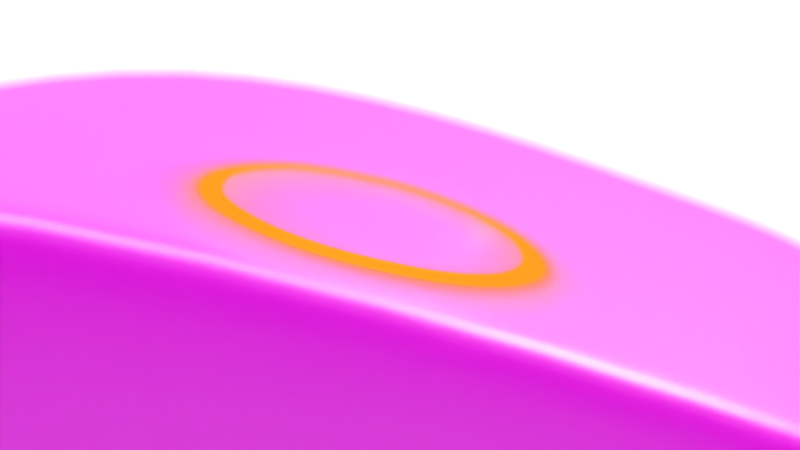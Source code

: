 # Source: The_Ringblend.blend  (saved by Blender 2.79.0; exported with 4.5.12 LTS)
import bpy
from mathutils import Matrix  # noqa: F401  (used for matrix-valued properties, if any)

bpy.ops.wm.read_factory_settings(use_empty=True)
scene = bpy.context.scene
scene.name = 'Scene'

# ---- collections
col_collection_1 = bpy.data.collections.new('Collection 1'); scene.collection.children.link(col_collection_1)
col_collection_2 = bpy.data.collections.new('Collection 2'); scene.collection.children.link(col_collection_2)

# ---- images (referenced by path relative to the original .blend; pixels are not part of the script)
import os
ASSET_DIR = os.environ.get("B2B_ASSET_DIR", "")  # directory of the original .blend (textures are referenced by path, not embedded)
HERE = os.path.dirname(os.path.abspath(__file__))  # packed textures are extracted next to this script under _unpacked/

def load_image(name, relpath, width, height, colorspace="sRGB"):
    """Load a texture the original file referenced (path relative to the .blend, or extracted next to this script)."""
    p = next((c for c in (os.path.join(HERE, relpath), os.path.join(ASSET_DIR, relpath)) if relpath and os.path.exists(c)), "")
    if p:
        img = bpy.data.images.load(p, check_existing=True)
        img.name = name
    else:  # same state as the original file: an image datablock whose file is absent (Cycles renders it pink)
        img = bpy.data.images.new(name, width, height)
        img.source = "FILE"
        img.filepath = "//" + (relpath or name)
    img.colorspace_settings.name = colorspace
    return img
img_canada_montreal_nad_photorealism_exr = load_image('canada_montreal_nad_photorealism.exr', 'canada_montreal_nad_photorealism.exr', 1024, 1024, 'Linear Rec.709')
img_aluminum_texture1647_jpg = load_image('aluminum_texture1647.jpg', 'aluminum_texture1647.jpg', 1024, 1024, 'Non-Color')
img_ring_text___copy_png = load_image('Ring text - Copy.png', 'Ring text - Copy.png', 1024, 1024, 'sRGB')

# ---- materials (node trees are filled in below, after node groups)
mat_key_light = bpy.data.materials.new('Key light')
mat_key_light.alpha_threshold = 0.0
mat_key_light.roughness = 0.5
mat_reflection_light = bpy.data.materials.new('Reflection light')
mat_reflection_light.alpha_threshold = 0.0
mat_reflection_light.roughness = 0.5
mat_fill_light1 = bpy.data.materials.new('Fill light1')
mat_fill_light1.alpha_threshold = 0.0
mat_fill_light1.roughness = 0.5
mat_backdrop = bpy.data.materials.new('Backdrop')
mat_backdrop.alpha_threshold = 0.0
mat_backdrop.roughness = 0.5
mat_concrete = bpy.data.materials.new('Concrete')
mat_concrete.alpha_threshold = 0.0
mat_concrete.roughness = 0.5
mat_concrete.line_color = (0.0, 0.0, 0.0, 1.0)
mat_gold_ring = bpy.data.materials.new('Gold_ring')
mat_gold_ring.alpha_threshold = 0.0
mat_gold_ring.roughness = 0.5

# ---- material node trees
mat_key_light.use_nodes = True; mat_key_light.node_tree.nodes.clear()
_N = mat_key_light.node_tree.nodes; _L = mat_key_light.node_tree.links
n0 = _N.new('ShaderNodeOutputMaterial'); n0.name = 'Material Output'; n0.location = (300, 300)
n1 = _N.new('ShaderNodeEmission'); n1.name = 'Emission'; n1.location = (10, 300)
n1.inputs[0].default_value = (1.0, 0.9185, 0.5958, 1.0)
n1.inputs[1].default_value = 7.0
_L.new(n1.outputs[0], n0.inputs[0])
n0.is_active_output = True
mat_reflection_light.use_nodes = True; mat_reflection_light.node_tree.nodes.clear()
_N = mat_reflection_light.node_tree.nodes; _L = mat_reflection_light.node_tree.links
n0 = _N.new('ShaderNodeOutputMaterial'); n0.name = 'Material Output'; n0.location = (300, 300)
n1 = _N.new('ShaderNodeEmission'); n1.name = 'Emission'; n1.location = (10, 300)
n1.inputs[0].default_value = (0.8, 0.8, 0.8, 1.0)
n1.inputs[1].default_value = 4.0
_L.new(n1.outputs[0], n0.inputs[0])
n0.is_active_output = True
mat_fill_light1.use_nodes = True; mat_fill_light1.node_tree.nodes.clear()
_N = mat_fill_light1.node_tree.nodes; _L = mat_fill_light1.node_tree.links
n0 = _N.new('ShaderNodeOutputMaterial'); n0.name = 'Material Output'; n0.location = (300, 300)
n1 = _N.new('ShaderNodeEmission'); n1.name = 'Emission'; n1.location = (10, 300)
n1.inputs[0].default_value = (0.4152, 0.5597, 0.8, 1.0)
n1.inputs[1].default_value = 7.0
_L.new(n1.outputs[0], n0.inputs[0])
n0.is_active_output = True
mat_backdrop.use_nodes = True; mat_backdrop.node_tree.nodes.clear()
_N = mat_backdrop.node_tree.nodes; _L = mat_backdrop.node_tree.links
n0 = _N.new('ShaderNodeOutputMaterial'); n0.name = 'Material Output'; n0.location = (460, 300)
n1 = _N.new('ShaderNodeBsdfDiffuse'); n1.name = 'Diffuse BSDF'; n1.location = (10, 300)
n1.inputs[0].default_value = (0.2393, 0.2061, 0.08939, 1.0)
n2 = _N.new('ShaderNodeMixShader'); n2.name = 'Mix Shader'; n2.location = (240, 309)
n3 = _N.new('ShaderNodeTexImage'); n3.name = 'Image Texture'; n3.location = (-261, 416)
n3.width = 140
n3.image = img_canada_montreal_nad_photorealism_exr
n4 = _N.new('ShaderNodeEmission'); n4.name = 'Emission'; n4.location = (17, 182)
n4.inputs[0].default_value = (0.8, 0.8, 0.8, 1.0)
n4.inputs[1].default_value = 5.9
_L.new(n1.outputs[0], n2.inputs[1])
_L.new(n2.outputs[0], n0.inputs[0])
_L.new(n4.outputs[0], n2.inputs[2])
_L.new(n3.outputs[0], n2.inputs[0])
n0.is_active_output = True
mat_concrete.use_nodes = True; mat_concrete.node_tree.nodes.clear()
_N = mat_concrete.node_tree.nodes; _L = mat_concrete.node_tree.links
n0 = _N.new('ShaderNodeBsdfDiffuse'); n0.name = 'Diffuse BSDF'; n0.location = (10, 300)
n1 = _N.new('ShaderNodeMixShader'); n1.name = 'Mix Shader'; n1.location = (240, 295)
n1.inputs[0].default_value = 0.3182
n2 = _N.new('ShaderNodeBsdfAnisotropic'); n2.name = 'Glossy BSDF'; n2.location = (15, 150)
n2.distribution = 'GGX'
n2.inputs[1].default_value = 0.4691
n3 = _N.new('ShaderNodeTexImage'); n3.name = 'Image Texture.001'; n3.location = (174, -2)
n3.width = 140
n3.image = img_aluminum_texture1647_jpg
n4 = _N.new('ShaderNodeOutputMaterial'); n4.name = 'Material Output'; n4.location = (620, 308)
n5 = _N.new('ShaderNodeRGBToBW'); n5.name = 'RGB to BW'; n5.location = (401, -31)
n6 = _N.new('ShaderNodeMath'); n6.name = 'Math'; n6.location = (594, 66)
n6.operation = 'MULTIPLY'
n6.inputs[1].default_value = 0.2
n7 = _N.new('ShaderNodeTexImage'); n7.name = 'Image Texture'; n7.location = (-329, 324)
n7.width = 140
n7.image = img_aluminum_texture1647_jpg
n8 = _N.new('ShaderNodeDisplacement'); n8.name = 'Displacement'; n8.location = (0, 0)
n8.inputs[1].default_value = 0.0
n8.inputs[2].default_value = 0.1
_L.new(n0.outputs[0], n1.inputs[1])
_L.new(n7.outputs[0], n0.inputs[0])
_L.new(n1.outputs[0], n4.inputs[0])
_L.new(n2.outputs[0], n1.inputs[2])
_L.new(n3.outputs[0], n5.inputs[0])
_L.new(n5.outputs[0], n6.inputs[0])
_L.new(n6.outputs[0], n8.inputs[0])
_L.new(n8.outputs[0], n4.inputs[2])
n4.is_active_output = True
mat_gold_ring.use_nodes = True; mat_gold_ring.node_tree.nodes.clear()
_N = mat_gold_ring.node_tree.nodes; _L = mat_gold_ring.node_tree.links
n0 = _N.new('ShaderNodeBsdfAnisotropic'); n0.name = 'Glossy BSDF'; n0.location = (-79, 324)
n0.distribution = 'GGX'
n0.inputs[0].default_value = (0.9647, 1.0, 0.4109, 1.0)
n0.inputs[1].default_value = 0.2
n1 = _N.new('ShaderNodeBsdfAnisotropic'); n1.name = 'Glossy BSDF.001'; n1.location = (-82, 131)
n1.distribution = 'GGX'
n1.inputs[0].default_value = (0.6584, 0.4287, 0.0382, 1.0)
n1.inputs[1].default_value = 0.2236
n2 = _N.new('ShaderNodeLayerWeight'); n2.name = 'Layer Weight'; n2.location = (-4, 533)
n3 = _N.new('ShaderNodeOutputMaterial'); n3.name = 'Material Output'; n3.location = (1257, 89)
n4 = _N.new('ShaderNodeMath'); n4.name = 'Math'; n4.location = (781, -274)
n4.operation = 'MULTIPLY'
n5 = _N.new('ShaderNodeMixShader'); n5.name = 'Mix Shader'; n5.location = (234, 329)
n6 = _N.new('ShaderNodeEmission'); n6.name = 'Emission'; n6.location = (428, 151)
n6.inputs[0].default_value = (0.3339, 0.08428, 0.001094, 1.0)
n6.inputs[1].default_value = 21.9
n7 = _N.new('ShaderNodeTexImage'); n7.name = 'Image Texture'; n7.location = (521, -266)
n7.width = 140
n7.image = img_ring_text___copy_png
n8 = _N.new('ShaderNodeTexImage'); n8.name = 'Image Texture.001'; n8.location = (209, 150)
n8.width = 140
n8.image = img_ring_text___copy_png
n9 = _N.new('ShaderNodeMixShader'); n9.name = 'Mix Shader.001'; n9.location = (675, 274)
n10 = _N.new('ShaderNodeDisplacement'); n10.name = 'Displacement'; n10.location = (0, 0)
n10.inputs[1].default_value = 0.0
n10.inputs[2].default_value = 0.1
_L.new(n0.outputs[0], n5.inputs[1])
_L.new(n1.outputs[0], n5.inputs[2])
_L.new(n2.outputs[1], n5.inputs[0])
_L.new(n7.outputs[0], n4.inputs[0])
_L.new(n9.outputs[0], n3.inputs[0])
_L.new(n6.outputs[0], n9.inputs[1])
_L.new(n8.outputs[0], n9.inputs[0])
_L.new(n5.outputs[0], n9.inputs[2])
_L.new(n4.outputs[0], n10.inputs[0])
_L.new(n10.outputs[0], n3.inputs[2])
n3.is_active_output = True

# ---- world
world_world = bpy.data.worlds.new('World'); scene.world = world_world
world_world.use_nodes = True; world_world.node_tree.nodes.clear()
_N = world_world.node_tree.nodes; _L = world_world.node_tree.links
n0 = _N.new('ShaderNodeOutputWorld'); n0.name = 'World Output'; n0.location = (300, 300)
n1 = _N.new('ShaderNodeBackground'); n1.name = 'Background'; n1.location = (10, 300)
n1.inputs[1].default_value = 0.7
n2 = _N.new('ShaderNodeTexEnvironment'); n2.name = 'Environment Texture'; n2.location = (-180, 300)
n2.width = 140
n2.image = img_canada_montreal_nad_photorealism_exr
_L.new(n1.outputs[0], n0.inputs[0])
_L.new(n2.outputs[0], n1.inputs[0])
n0.is_active_output = True
world_world.color = (0.05088, 0.05088, 0.05088)
world_world.use_sun_shadow = False
world_world.sun_shadow_jitter_overblur = 0.0
world_world.cycles.sampling_method = 'MANUAL'

# ---- cameras
cam_camera = bpy.data.cameras.new('Camera')
cam_camera.clip_end = 100.0
cam_camera.lens = 35.0
cam_camera.sensor_width = 32.0
cam_camera.sensor_height = 18.0
cam_camera.ortho_scale = 7.314
cam_camera.show_limits = True
cam_camera.dof.use_dof = True
cam_camera.dof.focus_distance = 0.69
cam_camera.dof.aperture_fstop = 1.5

# ---- meshes
me_plane_005 = bpy.data.meshes.new('Plane.005')
me_plane_005.from_pydata([(-1.0, -1.0, 0.0), (1.0, -1.0, 0.0), (-1.0, 1.0, 0.0), (1.0, 1.0, 0.0)], [], [(0, 1, 3, 2)])
me_plane_005.materials.append(mat_key_light)
me_plane_005.use_remesh_preserve_volume = False
me_plane_005.use_remesh_preserve_attributes = False
me_plane_005.use_mirror_vertex_groups = False
me_plane_005.update()
me_plane_004 = bpy.data.meshes.new('Plane.004')
me_plane_004.from_pydata([(-1.0, -1.0, 0.0), (1.0, -1.0, 0.0), (-1.0, 1.0, 0.0), (1.0, 1.0, 0.0)], [], [(0, 1, 3, 2)])
me_plane_004.materials.append(mat_reflection_light)
me_plane_004.use_remesh_preserve_volume = False
me_plane_004.use_remesh_preserve_attributes = False
me_plane_004.use_mirror_vertex_groups = False
me_plane_004.update()
me_plane_003 = bpy.data.meshes.new('Plane.003')
me_plane_003.from_pydata([(-1.0, -1.0, 0.0), (1.0, -1.0, 0.0), (-1.0, 1.0, 0.0), (1.0, 1.0, 0.0)], [], [(0, 1, 3, 2)])
me_plane_003.materials.append(mat_fill_light1)
me_plane_003.use_remesh_preserve_volume = False
me_plane_003.use_remesh_preserve_attributes = False
me_plane_003.use_mirror_vertex_groups = False
me_plane_003.update()
me_plane_001 = bpy.data.meshes.new('Plane.001')
me_plane_001.from_pydata([(-1.0, -1.0, 0.0), (1.0, -1.0, 0.0), (-1.0, 1.0, 0.0), (1.0, 1.0, 0.0)], [], [(0, 1, 3, 2)])
_uv = me_plane_001.uv_layers.new(name='UVMap')
_uv.uv.foreach_set('vector', [0.0001, 9.998e-05, 0.9999, 9.998e-05, 0.9999, 0.9999, 9.998e-05, 0.9999])
me_plane_001.materials.append(mat_backdrop)
me_plane_001.use_remesh_preserve_volume = False
me_plane_001.use_remesh_preserve_attributes = False
me_plane_001.use_mirror_vertex_groups = False
me_plane_001.update()
me_plane = bpy.data.meshes.new('Plane')
me_plane.from_pydata([(-1.0, -1.0, 0.0), (1.0, -1.0, 0.0), (-1.0, 1.0, 0.0), (1.0, 1.0, 0.0)], [], [(0, 1, 3, 2)])
me_plane.use_remesh_preserve_volume = False
me_plane.use_remesh_preserve_attributes = False
me_plane.use_mirror_vertex_groups = False
me_plane.update()
me_cube = bpy.data.meshes.new('Cube')
me_cube.from_pydata([(1.146, 1.146, -1.124), (1.146, -1.146, -1.124), (-1.146, -1.146, -1.124), (-1.146, 1.146, -1.124), (1.146, 1.146, 0.5801), (1.146, -1.146, 0.5801), (-1.146, -1.146, 0.5801), (-1.146, 1.146, 0.5801), (2.097e-07, 1.146, -1.124), (4.818e-09, -1.146, -1.124), (2.779e-07, 1.146, 1.324), (-6.097e-07, -1.146, 1.324), (1.146, -6.394e-08, -1.124), (-1.146, 3.457e-07, -1.124), (1.146, -6.102e-07, 0.5801), (-1.146, 2.092e-07, 0.5801), (-1.659e-07, -2.005e-07, 1.324), (1.072e-07, 1.409e-07, -1.124), (0.8482, 1.146, -1.124), (0.8482, -1.146, -1.124), (0.8482, 1.146, 0.7732), (0.8482, -1.146, 0.7732), (0.8482, -1.077e-08, -1.124), (0.8482, -5.038e-07, 0.7732), (-0.8255, 1.146, -1.124), (-0.8255, -1.146, -1.124), (-0.8255, 1.146, 0.7879), (-0.8255, -1.146, 0.7879), (-0.8255, 9.473e-08, 0.7879), (-0.8255, 2.885e-07, -1.124), (1.146, -0.6339, -1.124), (1.146, -0.6339, 0.5801), (-4.115e-07, -0.6339, 1.324), (-1.146, -0.6339, -1.124), (-1.146, -0.6339, 0.5801), (5.056e-08, -0.6339, -1.124), (0.8482, -0.6339, -1.124), (0.8482, -0.6339, 0.7732), (-0.8255, -0.6339, 0.7879), (-0.8255, -0.6339, -1.124), (-1.146, 0.7061, -1.124), (-1.146, 0.7061, 0.5801), (1.704e-07, 0.7061, -1.124), (1.146, 0.7061, -1.124), (1.146, 0.7061, 0.5801), (1.077e-07, 0.7061, 1.324), (0.8482, 0.7061, 0.7732), (0.8482, 0.7061, -1.124), (-0.8255, 0.7061, -1.124), (-0.8255, 0.7061, 0.7879), (1.146, 1.146, 0.2425), (1.146, -1.146, 0.2425), (-1.146, -1.146, 0.2425), (-1.146, 1.146, 0.2425), (2.644e-07, 1.146, 0.8391), (-4.879e-07, -1.146, 0.8391), (-1.146, 2.362e-07, 0.2425), (1.146, -5.02e-07, 0.2425), (0.8482, -1.146, 0.3974), (0.8482, 1.146, 0.3974), (-0.8255, 1.146, 0.4092), (-0.8255, -1.146, 0.4092), (-1.146, -0.6339, 0.2425), (1.146, -0.6339, 0.2425), (1.146, 0.7061, 0.2425), (-1.146, 0.7061, 0.2425), (1.146, -1.11, -1.124), (1.146, -1.11, 0.5801), (-5.958e-07, -1.11, 1.324), (0.8482, -1.11, 0.7732), (-0.8255, -1.11, 0.7879), (-1.146, -1.11, -1.124), (-1.146, -1.11, 0.5801), (8.019e-09, -1.11, -1.124), (0.8482, -1.11, -1.124), (-0.8255, -1.11, -1.124), (-1.146, -1.11, 0.2425), (1.146, -1.11, 0.2425)], [], [(75, 25, 2, 71), (70, 72, 6, 27), (77, 67, 5, 51), (61, 27, 6, 52), (65, 41, 7, 53), (60, 24, 3, 53), (59, 18, 8, 54), (58, 21, 11, 55), (69, 68, 11, 21), (74, 19, 9, 73), (47, 22, 17, 42), (46, 45, 16, 23), (62, 34, 15, 56), (64, 44, 14, 57), (49, 41, 15, 28), (48, 29, 13, 40), (44, 46, 23, 14), (43, 12, 22, 47), (66, 1, 19, 74), (67, 69, 21, 5), (51, 5, 21, 58), (50, 0, 18, 59), (42, 17, 29, 48), (45, 49, 28, 16), (54, 8, 24, 60), (55, 11, 27, 61), (68, 70, 27, 11), (73, 9, 25, 75), (17, 35, 39, 29), (16, 28, 38, 32), (14, 23, 37, 31), (12, 30, 36, 22), (76, 72, 34, 62), (22, 36, 35, 17), (23, 16, 32, 37), (57, 14, 31, 63), (28, 15, 34, 38), (29, 39, 33, 13), (10, 26, 49, 45), (8, 42, 48, 24), (0, 43, 47, 18), (4, 20, 46, 44), (24, 48, 40, 3), (26, 7, 41, 49), (50, 4, 44, 64), (20, 10, 45, 46), (18, 47, 42, 8), (56, 15, 41, 65), (13, 56, 65, 40), (0, 50, 64, 43), (12, 57, 63, 30), (71, 76, 62, 33), (9, 55, 61, 25), (10, 54, 60, 26), (4, 50, 59, 20), (1, 51, 58, 19), (43, 64, 57, 12), (33, 62, 56, 13), (19, 58, 55, 9), (20, 59, 54, 10), (26, 60, 53, 7), (40, 65, 53, 3), (25, 61, 52, 2), (66, 77, 51, 1), (30, 63, 77, 66), (2, 52, 76, 71), (52, 6, 72, 76), (35, 73, 75, 39), (32, 38, 70, 68), (31, 37, 69, 67), (30, 66, 74, 36), (36, 74, 73, 35), (37, 32, 68, 69), (63, 31, 67, 77), (38, 34, 72, 70), (39, 75, 71, 33)])
me_cube.polygons.foreach_set('use_smooth', [True] * 76)
_uv = me_cube.uv_layers.new(name='UVMap')
_uv.uv.foreach_set('vector', [0.0, 0.0, 0.0, 0.0, 0.0, 0.0, 0.0, 0.0, 0.3498, 0.2209, 0.2516, 0.2131, 0.2632, 0.1448, 0.3577, 0.1477, 1.002, 0.1794, 0.9116, 0.2138, 0.8961, 0.1488, 0.9801, 0.09898, 0.2964, 0.04396, 0.3577, 0.1477, 0.2632, 0.1448, 0.1856, 0.0934, 0.1442, 0.708, 0.2406, 0.6871, 0.2681, 0.7979, 0.1841, 0.8466, 0.0, 0.0, 0.0, 0.0, 0.0, 0.0, 0.0, 0.0, 0.0, 0.0, 0.0, 0.0, 0.0, 0.0, 0.0, 0.0, 0.8735, 0.04697, 0.8119, 0.1492, 0.5763, 0.1956, 0.5782, 0.06688, 0.8203, 0.2201, 0.5789, 0.2547, 0.5763, 0.1956, 0.8119, 0.1492, 0.0, 0.0, 0.0, 0.0, 0.0, 0.0, 0.0, 0.0, 0.0, 0.0, 0.0, 0.0, 0.0, 0.0, 0.0, 0.0, 0.8285, 0.6727, 0.5845, 0.6499, 0.5828, 0.4733, 0.8397, 0.471, 0.1362, 0.2605, 0.24, 0.2814, 0.226, 0.4748, 0.1234, 0.4757, 1.026, 0.708, 0.9231, 0.6851, 0.9394, 0.4705, 1.042, 0.4696, 0.345, 0.6744, 0.2406, 0.6871, 0.226, 0.4748, 0.3329, 0.4743, 0.0, 0.0, 0.0, 0.0, 0.0, 0.0, 0.0, 0.0, 0.9231, 0.6851, 0.8285, 0.6727, 0.8397, 0.471, 0.9394, 0.4705, 0.0, 0.0, 0.0, 0.0, 0.0, 0.0, 0.0, 0.0, 0.0, 0.0, 0.0, 0.0, 0.0, 0.0, 0.0, 0.0, 0.9116, 0.2138, 0.8203, 0.2201, 0.8119, 0.1492, 0.8961, 0.1488, 0.9801, 0.09898, 0.8961, 0.1488, 0.8119, 0.1492, 0.8735, 0.04697, 0.0, 0.0, 0.0, 0.0, 0.0, 0.0, 0.0, 0.0, 0.0, 0.0, 0.0, 0.0, 0.0, 0.0, 0.0, 0.0, 0.5845, 0.6499, 0.345, 0.6744, 0.3329, 0.4743, 0.5828, 0.4733, 0.0, 0.0, 0.0, 0.0, 0.0, 0.0, 0.0, 0.0, 0.5782, 0.06688, 0.5763, 0.1956, 0.3577, 0.1477, 0.2964, 0.04396, 0.5789, 0.2547, 0.3498, 0.2209, 0.3577, 0.1477, 0.5763, 0.1956, 0.0, 0.0, 0.0, 0.0, 0.0, 0.0, 0.0, 0.0, 0.0, 0.0, 0.0, 0.0, 0.0, 0.0, 0.0, 0.0, 0.5828, 0.4733, 0.3329, 0.4743, 0.342, 0.2941, 0.5816, 0.3138, 0.9394, 0.4705, 0.8397, 0.471, 0.8286, 0.291, 0.927, 0.2787, 0.0, 0.0, 0.0, 0.0, 0.0, 0.0, 0.0, 0.0, 0.1609, 0.177, 0.2516, 0.2131, 0.24, 0.2814, 0.1362, 0.2605, 0.0, 0.0, 0.0, 0.0, 0.0, 0.0, 0.0, 0.0, 0.8397, 0.471, 0.5828, 0.4733, 0.5816, 0.3138, 0.8286, 0.291, 1.042, 0.4696, 0.9394, 0.4705, 0.927, 0.2787, 1.024, 0.2597, 0.3329, 0.4743, 0.226, 0.4748, 0.24, 0.2814, 0.342, 0.2941, 0.0, 0.0, 0.0, 0.0, 0.0, 0.0, 0.0, 0.0, 0.5888, 0.7524, 0.3586, 0.7973, 0.345, 0.6744, 0.5845, 0.6499, 0.0, 0.0, 0.0, 0.0, 0.0, 0.0, 0.0, 0.0, 0.0, 0.0, 0.0, 0.0, 0.0, 0.0, 0.0, 0.0, 0.9029, 0.8021, 0.8148, 0.7992, 0.8285, 0.6727, 0.9231, 0.6851, 0.0, 0.0, 0.0, 0.0, 0.0, 0.0, 0.0, 0.0, 0.3586, 0.7973, 0.2681, 0.7979, 0.2406, 0.6871, 0.345, 0.6744, 0.9806, 0.8535, 0.9029, 0.8021, 0.9231, 0.6851, 1.026, 0.708, 0.8148, 0.7992, 0.5888, 0.7524, 0.5845, 0.6499, 0.8285, 0.6727, 0.0, 0.0, 0.0, 0.0, 0.0, 0.0, 0.0, 0.0, 0.1234, 0.4757, 0.226, 0.4748, 0.2406, 0.6871, 0.1442, 0.708, 0.0, 0.0, 0.0, 0.0, 0.0, 0.0, 0.0, 0.0, 0.0, 0.0, 0.0, 0.0, 0.0, 0.0, 0.0, 0.0, 0.0, 0.0, 0.0, 0.0, 0.0, 0.0, 0.0, 0.0, 0.0, 0.0, 0.0, 0.0, 0.0, 0.0, 0.0, 0.0, 0.0, 0.0, 0.0, 0.0, 0.0, 0.0, 0.0, 0.0, 0.5888, 0.7524, 0.5873, 0.8815, 0.2971, 0.9014, 0.3586, 0.7973, 0.9029, 0.8021, 0.9806, 0.8535, 0.8767, 0.9014, 0.8148, 0.7992, 0.0, 0.0, 0.0, 0.0, 0.0, 0.0, 0.0, 0.0, 0.0, 0.0, 0.0, 0.0, 0.0, 0.0, 0.0, 0.0, 0.0, 0.0, 0.0, 0.0, 0.0, 0.0, 0.0, 0.0, 0.0, 0.0, 0.0, 0.0, 0.0, 0.0, 0.0, 0.0, 0.8148, 0.7992, 0.8767, 0.9014, 0.5873, 0.8815, 0.5888, 0.7524, 0.3586, 0.7973, 0.2971, 0.9014, 0.1841, 0.8466, 0.2681, 0.7979, 0.0, 0.0, 0.0, 0.0, 0.0, 0.0, 0.0, 0.0, 0.0, 0.0, 0.0, 0.0, 0.0, 0.0, 0.0, 0.0, 0.0, 0.0, 0.0, 0.0, 0.0, 0.0, 0.0, 0.0, 0.0, 0.0, 0.0, 0.0, 0.0, 0.0, 0.0, 0.0, 0.0, 0.0, 0.0, 0.0, 0.0, 0.0, 0.0, 0.0, 0.1856, 0.0934, 0.2632, 0.1448, 0.2516, 0.2131, 0.1609, 0.177, 0.0, 0.0, 0.0, 0.0, 0.0, 0.0, 0.0, 0.0, 0.5816, 0.3138, 0.342, 0.2941, 0.3498, 0.2209, 0.5789, 0.2547, 0.927, 0.2787, 0.8286, 0.291, 0.8203, 0.2201, 0.9116, 0.2138, 0.0, 0.0, 0.0, 0.0, 0.0, 0.0, 0.0, 0.0, 0.0, 0.0, 0.0, 0.0, 0.0, 0.0, 0.0, 0.0, 0.8286, 0.291, 0.5816, 0.3138, 0.5789, 0.2547, 0.8203, 0.2201, 1.024, 0.2597, 0.927, 0.2787, 0.9116, 0.2138, 1.002, 0.1794, 0.342, 0.2941, 0.24, 0.2814, 0.2516, 0.2131, 0.3498, 0.2209, 0.0, 0.0, 0.0, 0.0, 0.0, 0.0, 0.0, 0.0])
me_cube.materials.append(mat_concrete)
me_cube.use_remesh_preserve_volume = False
me_cube.use_remesh_preserve_attributes = False
me_cube.use_mirror_vertex_groups = False
me_cube.update()
me_circle = bpy.data.meshes.new('Circle')
me_circle.from_pydata([(0.0, 1.0, 0.0), (-0.1951, 0.9808, 0.0), (-0.3827, 0.9239, 0.0), (-0.5556, 0.8315, 0.0), (-0.7071, 0.7071, 0.0), (-0.8315, 0.5556, 0.0), (-0.9239, 0.3827, 0.0), (-0.9808, 0.1951, 0.0), (-1.0, 7.55e-08, 0.0), (-0.9808, -0.1951, 0.0), (-0.9239, -0.3827, 0.0), (-0.8315, -0.5556, 0.0), (-0.7071, -0.7071, 0.0), (-0.5556, -0.8315, 0.0), (-0.3827, -0.9239, 0.0), (-0.1951, -0.9808, 0.0), (3.258e-07, -1.0, 0.0), (0.1951, -0.9808, 0.0), (0.3827, -0.9239, 0.0), (0.5556, -0.8315, 0.0), (0.7071, -0.7071, 0.0), (0.8315, -0.5556, 0.0), (0.9239, -0.3827, 0.0), (0.9808, -0.1951, 0.0), (1.0, 9.656e-07, 0.0), (0.9808, 0.1951, 0.0), (0.9239, 0.3827, 0.0), (0.8315, 0.5556, 0.0), (0.7071, 0.7071, 0.0), (0.5556, 0.8315, 0.0), (0.3827, 0.9239, 0.0), (0.1951, 0.9808, 0.0), (-2.405e-08, 0.8167, -1.006e-15), (-0.1593, 0.801, 2.12e-09), (-0.3125, 0.7546, 4.159e-09), (-0.4537, 0.6791, 6.038e-09), (-0.5775, 0.5775, 7.686e-09), (-0.6791, 0.4537, 9.037e-09), (-0.7546, 0.3125, 1.004e-08), (-0.801, 0.1593, 1.066e-08), (-0.8167, 1.101e-07, 1.087e-08), (-0.801, -0.1593, 1.066e-08), (-0.7546, -0.3125, 1.004e-08), (-0.6791, -0.4537, 9.037e-09), (-0.5775, -0.5775, 7.686e-09), (-0.4537, -0.6791, 6.038e-09), (-0.3125, -0.7546, 4.159e-09), (-0.1593, -0.801, 2.12e-09), (2.421e-07, -0.8167, -4.548e-15), (0.1593, -0.801, -2.12e-09), (0.3125, -0.7546, -4.159e-09), (0.4537, -0.6791, -6.038e-09), (0.5775, -0.5775, -7.686e-09), (0.6791, -0.4537, -9.037e-09), (0.7546, -0.3125, -1.004e-08), (0.801, -0.1593, -1.066e-08), (0.8167, 8.371e-07, -1.087e-08), (0.801, 0.1593, -1.066e-08), (0.7546, 0.3125, -1.004e-08), (0.6791, 0.4537, -9.037e-09), (0.5775, 0.5775, -7.686e-09), (0.4537, 0.6791, -6.038e-09), (0.3125, 0.7546, -4.159e-09), (0.1593, 0.801, -2.12e-09), (-2.546e-08, 0.8114, -0.0246), (-0.1583, 0.7959, -0.0246), (-0.3105, 0.7497, -0.0246), (-0.4508, 0.6747, -0.0246), (-0.5738, 0.5738, -0.0246), (-0.6747, 0.4508, -0.0246), (-0.7497, 0.3105, -0.0246), (-0.7959, 0.1583, -0.0246), (-0.8114, 1.121e-07, -0.0246), (-0.7959, -0.1583, -0.0246), (-0.7497, -0.3105, -0.0246), (-0.6747, -0.4508, -0.0246), (-0.5738, -0.5738, -0.0246), (-0.4508, -0.6747, -0.0246), (-0.3105, -0.7497, -0.0246), (-0.1583, -0.7959, -0.0246), (2.389e-07, -0.8114, -0.0246), (0.1583, -0.7959, -0.0246), (0.3105, -0.7497, -0.0246), (0.4508, -0.6747, -0.0246), (0.5738, -0.5738, -0.0246), (0.6747, -0.4508, -0.0246), (0.7497, -0.3105, -0.0246), (0.7959, -0.1583, -0.0246), (0.8114, 8.343e-07, -0.0246), (0.7959, 0.1583, -0.0246), (0.7497, 0.3105, -0.0246), (0.6747, 0.4508, -0.0246), (0.5738, 0.5738, -0.0246), (0.4508, 0.6747, -0.0246), (0.3105, 0.7497, -0.0246), (0.1583, 0.7959, -0.0246), (0.0, 1.0, 0.4444), (-0.1951, 0.9808, 0.4444), (-0.3827, 0.9239, 0.4444), (-0.5556, 0.8315, 0.4444), (-0.7071, 0.7071, 0.4444), (-0.8315, 0.5556, 0.4444), (-0.9239, 0.3827, 0.4444), (-0.9808, 0.1951, 0.4444), (-1.0, 7.55e-08, 0.4444), (-0.9808, -0.1951, 0.4444), (-0.9239, -0.3827, 0.4444), (-0.8315, -0.5556, 0.4444), (-0.7071, -0.7071, 0.4444), (-0.5556, -0.8315, 0.4444), (-0.3827, -0.9239, 0.4444), (-0.1951, -0.9808, 0.4444), (3.258e-07, -1.0, 0.4444), (0.1951, -0.9808, 0.4444), (0.3827, -0.9239, 0.4444), (0.5556, -0.8315, 0.4444), (0.7071, -0.7071, 0.4444), (0.8315, -0.5556, 0.4444), (0.9239, -0.3827, 0.4444), (0.9808, -0.1951, 0.4444), (1.0, 9.656e-07, 0.4444), (0.9808, 0.1951, 0.4444), (0.9239, 0.3827, 0.4444), (0.8315, 0.5556, 0.4444), (0.7071, 0.7071, 0.4444), (0.5556, 0.8315, 0.4444), (0.3827, 0.9239, 0.4444), (0.1951, 0.9808, 0.4444), (-2.546e-08, 0.8114, 0.4698), (-0.1583, 0.7959, 0.4698), (-0.3105, 0.7497, 0.4698), (-0.4508, 0.6747, 0.4698), (-0.5738, 0.5738, 0.4698), (-0.6747, 0.4508, 0.4698), (-0.7497, 0.3105, 0.4698), (-0.7959, 0.1583, 0.4698), (-0.8114, 1.121e-07, 0.4698), (-0.7959, -0.1583, 0.4698), (-0.7497, -0.3105, 0.4698), (-0.6747, -0.4508, 0.4698), (-0.5738, -0.5738, 0.4698), (-0.4508, -0.6747, 0.4698), (-0.3105, -0.7497, 0.4698), (-0.1583, -0.7959, 0.4698), (2.389e-07, -0.8114, 0.4698), (0.1583, -0.7959, 0.4698), (0.3105, -0.7497, 0.4698), (0.4508, -0.6747, 0.4698), (0.5738, -0.5738, 0.4698), (0.6747, -0.4508, 0.4698), (0.7497, -0.3105, 0.4698), (0.7959, -0.1583, 0.4698), (0.8114, 8.343e-07, 0.4698), (0.7959, 0.1583, 0.4698), (0.7497, 0.3105, 0.4698), (0.6747, 0.4508, 0.4698), (0.5738, 0.5738, 0.4698), (0.4508, 0.6747, 0.4698), (0.3105, 0.7497, 0.4698), (0.1583, 0.7959, 0.4698), (0.4104, -0.9909, 0.2263), (0.2092, -1.052, 0.2263), (3.581e-07, -1.073, 0.2263), (-0.2092, -1.052, 0.2263), (-0.4104, -0.9909, 0.2263), (-0.5959, -0.8918, 0.2263), (-0.7584, -0.7584, 0.2263), (-0.8918, -0.5959, 0.2263), (-0.9909, -0.4104, 0.2263), (-1.052, -0.2092, 0.2263), (-1.073, 5.828e-08, 0.2263), (-1.052, 0.2092, 0.2263), (-0.9909, 0.4104, 0.2263), (0.5959, -0.8918, 0.2263), (0.7584, -0.7584, 0.2263), (0.8918, -0.5959, 0.2263), (0.9909, -0.4104, 0.2263), (1.052, -0.2092, 0.2263), (1.073, 1.013e-06, 0.2263), (1.052, 0.2092, 0.2263), (0.9909, 0.4104, 0.2263), (0.8918, 0.5959, 0.2263), (8.643e-09, 1.073, 0.2263), (-0.2092, 1.052, 0.2263), (0.7584, 0.7584, 0.2263), (-0.4104, 0.9909, 0.2263), (0.5959, 0.8918, 0.2263), (-0.5959, 0.8918, 0.2263), (0.4104, 0.9909, 0.2263), (-0.7584, 0.7584, 0.2263), (0.2092, 1.052, 0.2263), (-0.8918, 0.5959, 0.2263), (-0.5738, -0.5738, 0.3631), (-0.6747, -0.4508, 0.3631), (-0.7497, -0.3105, 0.3631), (-0.7959, -0.1583, 0.3631), (-0.8114, 1.121e-07, 0.3631), (-0.7959, 0.1583, 0.3631), (-0.7497, 0.3105, 0.3631), (-0.6747, 0.4508, 0.3631), (0.1583, 0.7959, 0.3631), (-0.5738, 0.5738, 0.3631), (0.3105, 0.7497, 0.3631), (-0.4508, 0.6747, 0.3631), (0.4508, 0.6747, 0.3631), (-0.3105, 0.7497, 0.3631), (0.5738, 0.5738, 0.3631), (-2.546e-08, 0.8114, 0.3631), (-0.1583, 0.7959, 0.3631), (0.7497, 0.3105, 0.3631), (0.6747, 0.4508, 0.3631), (-0.4508, -0.6747, 0.3631), (-0.3105, -0.7497, 0.3631), (-0.1583, -0.7959, 0.3631), (2.389e-07, -0.8114, 0.3631), (0.1583, -0.7959, 0.3631), (0.3105, -0.7497, 0.3631), (0.4508, -0.6747, 0.3631), (0.5738, -0.5738, 0.3631), (0.6747, -0.4508, 0.3631), (0.7497, -0.3105, 0.3631), (0.7959, -0.1583, 0.3631), (0.8114, 8.343e-07, 0.3631), (0.7959, 0.1583, 0.3631), (-2.546e-08, 0.8114, 0.06662), (0.7497, 0.3105, 0.06662), (-0.5738, -0.5738, 0.06662), (-0.6747, -0.4508, 0.06662), (-0.7497, -0.3105, 0.06662), (-0.7959, -0.1583, 0.06662), (-0.8114, 1.121e-07, 0.06662), (-0.7959, 0.1583, 0.06662), (-0.7497, 0.3105, 0.06662), (-0.6747, 0.4508, 0.06662), (0.1583, 0.7959, 0.06662), (-0.5738, 0.5738, 0.06662), (0.3105, 0.7497, 0.06662), (-0.4508, 0.6747, 0.06662), (0.4508, 0.6747, 0.06662), (-0.3105, 0.7497, 0.06662), (0.5738, 0.5738, 0.06662), (-0.1583, 0.7959, 0.06662), (0.6747, 0.4508, 0.06662), (-0.4508, -0.6747, 0.06662), (-0.3105, -0.7497, 0.06662), (-0.1583, -0.7959, 0.06662), (2.389e-07, -0.8114, 0.06662), (0.1583, -0.7959, 0.06662), (0.3105, -0.7497, 0.06662), (0.4508, -0.6747, 0.06662), (0.5738, -0.5738, 0.06662), (0.6747, -0.4508, 0.06662), (0.7497, -0.3105, 0.06662), (0.7959, -0.1583, 0.06662), (0.8114, 8.343e-07, 0.06662), (0.7959, 0.1583, 0.06662), (-0.9469, 0.3922, 0.3693), (2.975e-09, 1.025, 0.3693), (0.3922, -0.9469, 0.3693), (0.2, -1.005, 0.3693), (3.369e-07, -1.025, 0.3693), (-0.2, -1.005, 0.3693), (-0.3922, -0.9469, 0.3693), (-0.5694, -0.8522, 0.3693), (-0.7248, -0.7248, 0.3693), (-0.8522, -0.5694, 0.3693), (-0.9469, -0.3922, 0.3693), (-1.005, -0.2, 0.3693), (-1.025, 6.957e-08, 0.3693), (-1.005, 0.2, 0.3693), (0.5694, -0.8522, 0.3693), (0.7248, -0.7248, 0.3693), (0.8522, -0.5694, 0.3693), (0.9469, -0.3922, 0.3693), (1.005, -0.2, 0.3693), (1.025, 9.819e-07, 0.3693), (1.005, 0.2, 0.3693), (0.9469, 0.3922, 0.3693), (0.8522, 0.5694, 0.3693), (-0.2, 1.005, 0.3693), (0.7248, 0.7248, 0.3693), (-0.3922, 0.9469, 0.3693), (0.5694, 0.8522, 0.3693), (-0.5694, 0.8522, 0.3693), (0.3922, 0.9469, 0.3693), (-0.7248, 0.7248, 0.3693), (0.2, 1.005, 0.3693), (-0.8522, 0.5694, 0.3693)], [], [(24, 56, 55, 23), (11, 43, 42, 10), (25, 57, 56, 24), (12, 44, 43, 11), (26, 58, 57, 25), (13, 45, 44, 12), (27, 59, 58, 26), (14, 46, 45, 13), (1, 33, 32, 0), (28, 60, 59, 27), (15, 47, 46, 14), (2, 34, 33, 1), (29, 61, 60, 28), (16, 48, 47, 15), (3, 35, 34, 2), (30, 62, 61, 29), (17, 49, 48, 16), (4, 36, 35, 3), (31, 63, 62, 30), (18, 50, 49, 17), (5, 37, 36, 4), (0, 32, 63, 31), (19, 51, 50, 18), (6, 38, 37, 5), (20, 52, 51, 19), (7, 39, 38, 6), (21, 53, 52, 20), (8, 40, 39, 7), (22, 54, 53, 21), (9, 41, 40, 8), (23, 55, 54, 22), (10, 42, 41, 9), (270, 258, 114, 115), (192, 211, 141, 140), (258, 259, 113, 114), (193, 192, 140, 139), (259, 260, 112, 113), (194, 193, 139, 138), (260, 261, 111, 112), (195, 194, 138, 137), (261, 262, 110, 111), (196, 195, 137, 136), (262, 263, 109, 110), (197, 196, 136, 135), (263, 264, 108, 109), (198, 197, 135, 134), (264, 265, 107, 108), (199, 198, 134, 133), (200, 207, 128, 159), (265, 266, 106, 107), (201, 199, 133, 132), (202, 200, 159, 158), (266, 267, 105, 106), (203, 201, 132, 131), (204, 202, 158, 157), (267, 268, 104, 105), (205, 203, 131, 130), (206, 204, 157, 156), (268, 269, 103, 104), (208, 205, 130, 129), (210, 206, 156, 155), (269, 256, 102, 103), (207, 208, 129, 128), (209, 210, 155, 154), (49, 50, 82, 81), (50, 51, 83, 82), (51, 52, 84, 83), (52, 53, 85, 84), (53, 54, 86, 85), (54, 55, 87, 86), (55, 56, 88, 87), (56, 57, 89, 88), (57, 58, 90, 89), (58, 59, 91, 90), (32, 33, 65, 64), (59, 60, 92, 91), (33, 34, 66, 65), (60, 61, 93, 92), (34, 35, 67, 66), (61, 62, 94, 93), (35, 36, 68, 67), (62, 63, 95, 94), (36, 37, 69, 68), (63, 32, 64, 95), (37, 38, 70, 69), (38, 39, 71, 70), (39, 40, 72, 71), (40, 41, 73, 72), (41, 42, 74, 73), (42, 43, 75, 74), (43, 44, 76, 75), (44, 45, 77, 76), (45, 46, 78, 77), (46, 47, 79, 78), (47, 48, 80, 79), (48, 49, 81, 80), (120, 119, 151, 152), (107, 106, 138, 139), (121, 120, 152, 153), (108, 107, 139, 140), (122, 121, 153, 154), (109, 108, 140, 141), (123, 122, 154, 155), (110, 109, 141, 142), (97, 96, 128, 129), (124, 123, 155, 156), (111, 110, 142, 143), (98, 97, 129, 130), (125, 124, 156, 157), (112, 111, 143, 144), (99, 98, 130, 131), (126, 125, 157, 158), (113, 112, 144, 145), (100, 99, 131, 132), (127, 126, 158, 159), (114, 113, 145, 146), (101, 100, 132, 133), (96, 127, 159, 128), (115, 114, 146, 147), (102, 101, 133, 134), (116, 115, 147, 148), (103, 102, 134, 135), (117, 116, 148, 149), (104, 103, 135, 136), (118, 117, 149, 150), (105, 104, 136, 137), (119, 118, 150, 151), (106, 105, 137, 138), (211, 212, 142, 141), (271, 270, 115, 116), (212, 213, 143, 142), (272, 271, 116, 117), (213, 214, 144, 143), (273, 272, 117, 118), (214, 215, 145, 144), (274, 273, 118, 119), (215, 216, 146, 145), (275, 274, 119, 120), (216, 217, 147, 146), (276, 275, 120, 121), (217, 218, 148, 147), (277, 276, 121, 122), (218, 219, 149, 148), (278, 277, 122, 123), (279, 257, 96, 97), (219, 220, 150, 149), (280, 278, 123, 124), (281, 279, 97, 98), (220, 221, 151, 150), (282, 280, 124, 125), (283, 281, 98, 99), (221, 222, 152, 151), (284, 282, 125, 126), (285, 283, 99, 100), (222, 223, 153, 152), (286, 284, 126, 127), (287, 285, 100, 101), (223, 209, 154, 153), (257, 286, 127, 96), (256, 287, 101, 102), (6, 5, 191, 172), (0, 31, 190, 182), (5, 4, 189, 191), (31, 30, 188, 190), (4, 3, 187, 189), (30, 29, 186, 188), (3, 2, 185, 187), (29, 28, 184, 186), (2, 1, 183, 185), (28, 27, 181, 184), (1, 0, 182, 183), (27, 26, 180, 181), (26, 25, 179, 180), (25, 24, 178, 179), (24, 23, 177, 178), (23, 22, 176, 177), (22, 21, 175, 176), (21, 20, 174, 175), (20, 19, 173, 174), (7, 6, 172, 171), (8, 7, 171, 170), (9, 8, 170, 169), (10, 9, 169, 168), (11, 10, 168, 167), (12, 11, 167, 166), (13, 12, 166, 165), (14, 13, 165, 164), (15, 14, 164, 163), (16, 15, 163, 162), (17, 16, 162, 161), (18, 17, 161, 160), (19, 18, 160, 173), (255, 225, 209, 223), (254, 255, 223, 222), (253, 254, 222, 221), (252, 253, 221, 220), (251, 252, 220, 219), (250, 251, 219, 218), (249, 250, 218, 217), (248, 249, 217, 216), (247, 248, 216, 215), (246, 247, 215, 214), (245, 246, 214, 213), (244, 245, 213, 212), (243, 244, 212, 211), (225, 242, 210, 209), (224, 241, 208, 207), (242, 240, 206, 210), (241, 239, 205, 208), (240, 238, 204, 206), (239, 237, 203, 205), (238, 236, 202, 204), (237, 235, 201, 203), (236, 234, 200, 202), (235, 233, 199, 201), (234, 224, 207, 200), (233, 232, 198, 199), (232, 231, 197, 198), (231, 230, 196, 197), (230, 229, 195, 196), (229, 228, 194, 195), (228, 227, 193, 194), (227, 226, 192, 193), (226, 243, 211, 192), (76, 77, 243, 226), (75, 76, 226, 227), (74, 75, 227, 228), (73, 74, 228, 229), (72, 73, 229, 230), (71, 72, 230, 231), (70, 71, 231, 232), (69, 70, 232, 233), (95, 64, 224, 234), (68, 69, 233, 235), (94, 95, 234, 236), (67, 68, 235, 237), (93, 94, 236, 238), (66, 67, 237, 239), (92, 93, 238, 240), (65, 66, 239, 241), (91, 92, 240, 242), (64, 65, 241, 224), (90, 91, 242, 225), (77, 78, 244, 243), (78, 79, 245, 244), (79, 80, 246, 245), (80, 81, 247, 246), (81, 82, 248, 247), (82, 83, 249, 248), (83, 84, 250, 249), (84, 85, 251, 250), (85, 86, 252, 251), (86, 87, 253, 252), (87, 88, 254, 253), (88, 89, 255, 254), (89, 90, 225, 255), (172, 191, 287, 256), (182, 190, 286, 257), (191, 189, 285, 287), (190, 188, 284, 286), (189, 187, 283, 285), (188, 186, 282, 284), (187, 185, 281, 283), (186, 184, 280, 282), (185, 183, 279, 281), (184, 181, 278, 280), (183, 182, 257, 279), (181, 180, 277, 278), (180, 179, 276, 277), (179, 178, 275, 276), (178, 177, 274, 275), (177, 176, 273, 274), (176, 175, 272, 273), (175, 174, 271, 272), (174, 173, 270, 271), (171, 172, 256, 269), (170, 171, 269, 268), (169, 170, 268, 267), (168, 169, 267, 266), (167, 168, 266, 265), (166, 167, 265, 264), (165, 166, 264, 263), (164, 165, 263, 262), (163, 164, 262, 261), (162, 163, 261, 260), (161, 162, 260, 259), (160, 161, 259, 258), (173, 160, 258, 270)])
me_circle.polygons.foreach_set('use_smooth', [True] * 288)
_uv = me_circle.uv_layers.new(name='UVMap')
_uv.uv.foreach_set('vector', [1.07, 1.151, 1.07, 1.151, 1.07, 1.151, 1.07, 1.151, 1.07, 1.151, 1.07, 1.151, 1.07, 1.151, 1.07, 1.151, 1.07, 1.151, 1.07, 1.151, 1.07, 1.151, 1.07, 1.151, 1.07, 1.151, 1.07, 1.151, 1.07, 1.151, 1.07, 1.151, 1.07, 1.151, 1.07, 1.151, 1.07, 1.151, 1.07, 1.151, 1.07, 1.151, 1.07, 1.151, 1.07, 1.151, 1.07, 1.151, 1.07, 1.151, 1.07, 1.151, 1.07, 1.151, 1.07, 1.151, 1.07, 1.151, 1.07, 1.151, 1.07, 1.151, 1.07, 1.151, 1.07, 1.151, 1.07, 1.151, 1.07, 1.151, 1.07, 1.151, 1.07, 1.151, 1.07, 1.151, 1.07, 1.151, 1.07, 1.151, 1.07, 1.151, 1.07, 1.151, 1.07, 1.151, 1.07, 1.151, 1.07, 1.151, 1.07, 1.151, 1.07, 1.151, 1.07, 1.151, 1.07, 1.151, 1.07, 1.151, 1.07, 1.151, 1.07, 1.151, 1.07, 1.151, 1.07, 1.151, 1.07, 1.151, 1.07, 1.151, 1.07, 1.151, 1.07, 1.151, 1.07, 1.151, 1.07, 1.151, 1.07, 1.151, 1.07, 1.151, 1.07, 1.151, 1.07, 1.151, 1.07, 1.151, 1.07, 1.151, 1.07, 1.151, 1.07, 1.151, 1.07, 1.151, 1.07, 1.151, 1.07, 1.151, 1.07, 1.151, 1.07, 1.151, 1.07, 1.151, 1.07, 1.151, 1.07, 1.151, 1.07, 1.151, 1.07, 1.151, 1.07, 1.151, 1.07, 1.151, 1.07, 1.151, 1.07, 1.151, 1.07, 1.151, 1.07, 1.151, 1.07, 1.151, 1.07, 1.151, 1.07, 1.151, 1.07, 1.151, 1.07, 1.151, 1.07, 1.151, 1.07, 1.151, 1.07, 1.151, 1.07, 1.151, 1.07, 1.151, 1.07, 1.151, 1.07, 1.151, 1.07, 1.151, 1.07, 1.151, 1.07, 1.151, 1.07, 1.151, 1.07, 1.151, 1.07, 1.151, 1.07, 1.151, 1.07, 1.151, 1.07, 1.151, 1.07, 1.151, 1.07, 1.151, 1.07, 1.151, 1.07, 1.151, 1.07, 1.151, 1.07, 1.151, 1.07, 1.151, 1.07, 1.151, 1.07, 1.151, 1.07, 1.151, 1.07, 1.151, 1.07, 1.151, 1.07, 1.151, 1.07, 1.151, 1.07, 1.151, 1.07, 1.151, 1.07, 1.151, 1.07, 1.151, 1.07, 1.151, 1.07, 1.151, 1.07, 1.151, 1.07, 1.151, 1.07, 1.151, 0.5007, 0.7513, 0.5221, 0.7504, 0.5221, 0.7804, 0.5008, 0.7813, 1.07, 1.151, 1.07, 1.151, 1.07, 1.151, 1.07, 1.151, 0.5221, 0.7504, 0.5436, 0.75, 0.5436, 0.78, 0.5221, 0.7804, 1.07, 1.151, 1.07, 1.151, 1.07, 1.151, 1.07, 1.151, 0.5436, 0.75, 0.5651, 0.75, 0.565, 0.78, 0.5436, 0.78, 1.07, 1.151, 1.07, 1.151, 1.07, 1.151, 1.07, 1.151, 0.5651, 0.75, 0.5866, 0.7504, 0.5864, 0.7805, 0.565, 0.78, 1.07, 1.151, 1.07, 1.151, 1.07, 1.151, 1.07, 1.151, 0.5866, 0.7504, 0.6081, 0.7512, 0.6079, 0.7813, 0.5864, 0.7805, 1.07, 1.151, 1.07, 1.151, 1.07, 1.151, 1.07, 1.151, 0.6081, 0.7512, 0.6296, 0.7524, 0.6294, 0.7826, 0.6079, 0.7813, 1.07, 1.151, 1.07, 1.151, 1.07, 1.151, 1.07, 1.151, 0.6296, 0.7524, 0.6512, 0.7541, 0.6509, 0.7843, 0.6294, 0.7826, 1.07, 1.151, 1.07, 1.151, 1.07, 1.151, 1.07, 1.151, 0.6512, 0.7541, 0.6728, 0.7561, 0.6724, 0.7864, 0.6509, 0.7843, 1.07, 1.151, 1.07, 1.151, 1.07, 1.151, 1.07, 1.151, 1.07, 1.151, 1.07, 1.151, 1.07, 1.151, 1.07, 1.151, 0.6728, 0.7561, 0.6944, 0.7586, 0.694, 0.7889, 0.6724, 0.7864, 1.07, 1.151, 1.07, 1.151, 1.07, 1.151, 1.07, 1.151, 1.07, 1.151, 1.07, 1.151, 1.07, 1.151, 1.07, 1.151, 0.6944, 0.7586, 0.716, 0.7616, 0.7155, 0.7918, 0.694, 0.7889, 1.07, 1.151, 1.07, 1.151, 1.07, 1.151, 1.07, 1.151, 1.07, 1.151, 1.07, 1.151, 1.07, 1.151, 1.07, 1.151, 0.716, 0.7616, 0.7376, 0.7649, 0.7371, 0.7952, 0.7155, 0.7918, 1.07, 1.151, 1.07, 1.151, 1.07, 1.151, 1.07, 1.151, 1.07, 1.151, 1.07, 1.151, 1.07, 1.151, 1.07, 1.151, 0.7376, 0.7649, 0.7592, 0.7687, 0.7587, 0.799, 0.7371, 0.7952, 1.07, 1.151, 1.07, 1.151, 1.07, 1.151, 1.07, 1.151, 1.07, 1.151, 1.07, 1.151, 1.07, 1.151, 1.07, 1.151, 0.7592, 0.7687, 0.7809, 0.7729, 0.7803, 0.8032, 0.7587, 0.799, 1.07, 1.151, 1.07, 1.151, 1.07, 1.151, 1.07, 1.151, 1.07, 1.151, 1.07, 1.151, 1.07, 1.151, 1.07, 1.151, 1.07, 1.151, 1.07, 1.151, 1.07, 1.151, 1.07, 1.151, 1.07, 1.151, 1.07, 1.151, 1.07, 1.151, 1.07, 1.151, 1.07, 1.151, 1.07, 1.151, 1.07, 1.151, 1.07, 1.151, 1.07, 1.151, 1.07, 1.151, 1.07, 1.151, 1.07, 1.151, 1.07, 1.151, 1.07, 1.151, 1.07, 1.151, 1.07, 1.151, 1.07, 1.151, 1.07, 1.151, 1.07, 1.151, 1.07, 1.151, 1.07, 1.151, 1.07, 1.151, 1.07, 1.151, 1.07, 1.151, 1.07, 1.151, 1.07, 1.151, 1.07, 1.151, 1.07, 1.151, 1.07, 1.151, 1.07, 1.151, 1.07, 1.151, 1.07, 1.151, 1.07, 1.151, 1.07, 1.151, 1.07, 1.151, 1.07, 1.151, 1.07, 1.151, 1.07, 1.151, 1.07, 1.151, 1.07, 1.151, 1.07, 1.151, 1.07, 1.151, 1.07, 1.151, 1.07, 1.151, 1.07, 1.151, 1.07, 1.151, 1.07, 1.151, 1.07, 1.151, 1.07, 1.151, 1.07, 1.151, 1.07, 1.151, 1.07, 1.151, 1.07, 1.151, 1.07, 1.151, 1.07, 1.151, 1.07, 1.151, 1.07, 1.151, 1.07, 1.151, 1.07, 1.151, 1.07, 1.151, 1.07, 1.151, 1.07, 1.151, 1.07, 1.151, 1.07, 1.151, 1.07, 1.151, 1.07, 1.151, 1.07, 1.151, 1.07, 1.151, 1.07, 1.151, 1.07, 1.151, 1.07, 1.151, 1.07, 1.151, 1.07, 1.151, 1.07, 1.151, 1.07, 1.151, 1.07, 1.151, 1.07, 1.151, 1.07, 1.151, 1.07, 1.151, 1.07, 1.151, 1.07, 1.151, 1.07, 1.151, 1.07, 1.151, 1.07, 1.151, 1.07, 1.151, 1.07, 1.151, 1.07, 1.151, 1.07, 1.151, 1.07, 1.151, 1.07, 1.151, 1.07, 1.151, 1.07, 1.151, 1.07, 1.151, 1.07, 1.151, 1.07, 1.151, 1.07, 1.151, 1.07, 1.151, 1.07, 1.151, 1.07, 1.151, 1.07, 1.151, 1.07, 1.151, 1.07, 1.151, 1.07, 1.151, 1.07, 1.151, 1.07, 1.151, 1.07, 1.151, 1.07, 1.151, 1.07, 1.151, 1.07, 1.151, 1.07, 1.151, 1.07, 1.151, 1.07, 1.151, 1.07, 1.151, 1.07, 1.151, 1.07, 1.151, 1.07, 1.151, 1.07, 1.151, 1.07, 1.151, 1.07, 1.151, 1.07, 1.151, 1.07, 1.151, 1.07, 1.151, 1.07, 1.151, 1.07, 1.151, 1.07, 1.151, 1.07, 1.151, 1.07, 1.151, 1.07, 1.151, 1.07, 1.151, 1.07, 1.151, 1.07, 1.151, 1.07, 1.151, 1.07, 1.151, 1.07, 1.151, 1.07, 1.151, 1.07, 1.151, 1.07, 1.151, 1.07, 1.151, 1.07, 1.151, 1.07, 1.151, 1.07, 1.151, 1.07, 1.151, 1.07, 1.151, 1.07, 1.151, 1.07, 1.151, 1.07, 1.151, 1.07, 1.151, 1.07, 1.151, 1.07, 1.151, 1.07, 1.151, 1.07, 1.151, 1.07, 1.151, 1.07, 1.151, 1.07, 1.151, 1.07, 1.151, 1.07, 1.151, 1.07, 1.151, 1.07, 1.151, 1.07, 1.151, 1.07, 1.151, 1.07, 1.151, 1.07, 1.151, 1.07, 1.151, 1.07, 1.151, 1.07, 1.151, 1.07, 1.151, 1.07, 1.151, 1.07, 1.151, 1.07, 1.151, 1.07, 1.151, 1.07, 1.151, 1.07, 1.151, 1.07, 1.151, 1.07, 1.151, 1.07, 1.151, 1.07, 1.151, 1.07, 1.151, 1.07, 1.151, 1.07, 1.151, 1.07, 1.151, 1.07, 1.151, 1.07, 1.151, 1.07, 1.151, 1.07, 1.151, 1.07, 1.151, 1.07, 1.151, 1.07, 1.151, 1.07, 1.151, 1.07, 1.151, 1.07, 1.151, 1.07, 1.151, 1.07, 1.151, 1.07, 1.151, 1.07, 1.151, 1.07, 1.151, 1.07, 1.151, 1.07, 1.151, 1.07, 1.151, 1.07, 1.151, 1.07, 1.151, 1.07, 1.151, 1.07, 1.151, 1.07, 1.151, 1.07, 1.151, 1.07, 1.151, 1.07, 1.151, 1.07, 1.151, 1.07, 1.151, 1.07, 1.151, 1.07, 1.151, 1.07, 1.151, 1.07, 1.151, 1.07, 1.151, 1.07, 1.151, 1.07, 1.151, 1.07, 1.151, 1.07, 1.151, 1.07, 1.151, 1.07, 1.151, 1.07, 1.151, 1.07, 1.151, 1.07, 1.151, 1.07, 1.151, 1.07, 1.151, 1.07, 1.151, 1.07, 1.151, 1.07, 1.151, 1.07, 1.151, 1.07, 1.151, 1.07, 1.151, 1.07, 1.151, 1.07, 1.151, 1.07, 1.151, 1.07, 1.151, 1.07, 1.151, 1.07, 1.151, 1.07, 1.151, 1.07, 1.151, 1.07, 1.151, 1.07, 1.151, 1.07, 1.151, 1.07, 1.151, 1.07, 1.151, 1.07, 1.151, 1.07, 1.151, 1.07, 1.151, 1.07, 1.151, 1.07, 1.151, 1.07, 1.151, 1.07, 1.151, 1.07, 1.151, 1.07, 1.151, 1.07, 1.151, 1.07, 1.151, 1.07, 1.151, 1.07, 1.151, 0.4793, 0.7525, 0.5007, 0.7513, 0.5008, 0.7813, 0.4794, 0.7825, 1.07, 1.151, 1.07, 1.151, 1.07, 1.151, 1.07, 1.151, 0.4579, 0.7542, 0.4793, 0.7525, 0.4794, 0.7825, 0.458, 0.7842, 1.07, 1.151, 1.07, 1.151, 1.07, 1.151, 1.07, 1.151, 0.4364, 0.7563, 0.4579, 0.7542, 0.458, 0.7842, 0.4366, 0.7863, 1.07, 1.151, 1.07, 1.151, 1.07, 1.151, 1.07, 1.151, 0.415, 0.7588, 0.4364, 0.7563, 0.4366, 0.7863, 0.4153, 0.7889, 1.07, 1.151, 1.07, 1.151, 1.07, 1.151, 1.07, 1.151, 0.3934, 0.762, 0.415, 0.7588, 0.4153, 0.7889, 0.3938, 0.7923, 1.07, 1.151, 1.07, 1.151, 1.07, 1.151, 1.07, 1.151, 0.3713, 0.7668, 0.3934, 0.762, 0.3938, 0.7923, 0.3721, 0.7974, 1.07, 1.151, 1.07, 1.151, 1.07, 1.151, 1.07, 1.151, 1.042, 0.8579, 1.063, 0.8708, 1.062, 0.9012, 1.04, 0.8884, 1.07, 1.151, 1.07, 1.151, 1.07, 1.151, 1.07, 1.151, 1.02, 0.8476, 1.042, 0.8579, 1.04, 0.8884, 1.019, 0.878, 0.8893, 0.8002, 0.911, 0.8069, 0.9101, 0.8373, 0.8885, 0.8306, 1.07, 1.151, 1.07, 1.151, 1.07, 1.151, 1.07, 1.151, 0.9979, 0.8384, 1.02, 0.8476, 1.019, 0.878, 0.9969, 0.8688, 0.8676, 0.7938, 0.8893, 0.8002, 0.8885, 0.8306, 0.8668, 0.8242, 1.07, 1.151, 1.07, 1.151, 1.07, 1.151, 1.07, 1.151, 0.9762, 0.8298, 0.9979, 0.8384, 0.9969, 0.8688, 0.9752, 0.8602, 0.8459, 0.788, 0.8676, 0.7938, 0.8668, 0.8242, 0.8452, 0.8183, 1.07, 1.151, 1.07, 1.151, 1.07, 1.151, 1.07, 1.151, 0.9544, 0.8217, 0.9762, 0.8298, 0.9752, 0.8602, 0.9535, 0.8521, 0.8242, 0.7825, 0.8459, 0.788, 0.8452, 0.8183, 0.8235, 0.8128, 1.07, 1.151, 1.07, 1.151, 1.07, 1.151, 1.07, 1.151, 0.9327, 0.8141, 0.9544, 0.8217, 0.9535, 0.8521, 0.9318, 0.8445, 0.8025, 0.7775, 0.8242, 0.7825, 0.8235, 0.8128, 0.8019, 0.8078, 1.07, 1.151, 1.07, 1.151, 1.07, 1.151, 1.07, 1.151, 0.911, 0.8069, 0.9327, 0.8141, 0.9318, 0.8445, 0.9101, 0.8373, 0.7809, 0.7729, 0.8025, 0.7775, 0.8019, 0.8078, 0.7803, 0.8032, 0.7834, 0.6269, 0.8053, 0.6314, 0.8036, 0.7213, 0.7818, 0.7167, 0.9149, 0.6605, 0.9368, 0.6676, 0.9343, 0.7577, 0.9125, 0.7506, 0.8053, 0.6314, 0.8272, 0.6364, 0.8253, 0.7263, 0.8036, 0.7213, 0.9368, 0.6676, 0.9588, 0.6751, 0.9561, 0.7653, 0.9343, 0.7577, 0.8272, 0.6364, 0.8491, 0.6417, 0.8471, 0.7317, 0.8253, 0.7263, 0.9588, 0.6751, 0.9808, 0.683, 0.978, 0.7734, 0.9561, 0.7653, 0.8491, 0.6417, 0.871, 0.6476, 0.8689, 0.7376, 0.8471, 0.7317, 0.9808, 0.683, 1.003, 0.6914, 0.9998, 0.7819, 0.978, 0.7734, 0.871, 0.6476, 0.8929, 0.6538, 0.8907, 0.7439, 0.8689, 0.7376, 1.003, 0.6914, 1.025, 0.7001, 1.022, 0.7911, 0.9998, 0.7819, 0.8929, 0.6538, 0.9149, 0.6605, 0.9125, 0.7506, 0.8907, 0.7439, 1.025, 0.7001, 1.047, 0.7089, 1.044, 0.8012, 1.022, 0.7911, 1.047, 0.7089, 1.069, 0.7171, 1.067, 0.8126, 1.044, 0.8012, 0.371, 0.6171, 0.3923, 0.6168, 0.3927, 0.7054, 0.3702, 0.7079, 0.3923, 0.6168, 0.4138, 0.6147, 0.4145, 0.7031, 0.3927, 0.7054, 0.4138, 0.6147, 0.4354, 0.6123, 0.436, 0.7008, 0.4145, 0.7031, 0.4354, 0.6123, 0.457, 0.6102, 0.4575, 0.6987, 0.436, 0.7008, 0.457, 0.6102, 0.4786, 0.6084, 0.479, 0.6971, 0.4575, 0.6987, 0.4786, 0.6084, 0.5002, 0.6069, 0.5005, 0.6958, 0.479, 0.6971, 0.7615, 0.6228, 0.7834, 0.6269, 0.7818, 0.7167, 0.7601, 0.7126, 0.7396, 0.6192, 0.7615, 0.6228, 0.7601, 0.7126, 0.7384, 0.7089, 0.7178, 0.6159, 0.7396, 0.6192, 0.7384, 0.7089, 0.7167, 0.7056, 0.6959, 0.6131, 0.7178, 0.6159, 0.7167, 0.7056, 0.695, 0.7027, 0.6741, 0.6107, 0.6959, 0.6131, 0.695, 0.7027, 0.6733, 0.7002, 0.6523, 0.6088, 0.6741, 0.6107, 0.6733, 0.7002, 0.6516, 0.6982, 0.6305, 0.6073, 0.6523, 0.6088, 0.6516, 0.6982, 0.63, 0.6966, 0.6088, 0.6062, 0.6305, 0.6073, 0.63, 0.6966, 0.6084, 0.6954, 0.587, 0.6055, 0.6088, 0.6062, 0.6084, 0.6954, 0.5868, 0.6946, 0.5653, 0.6052, 0.587, 0.6055, 0.5868, 0.6946, 0.5652, 0.6943, 0.5436, 0.6054, 0.5653, 0.6052, 0.5652, 0.6943, 0.5436, 0.6944, 0.5219, 0.6059, 0.5436, 0.6054, 0.5436, 0.6944, 0.5221, 0.6949, 0.5002, 0.6069, 0.5219, 0.6059, 0.5221, 0.6949, 0.5005, 0.6958, 0.714, 0.952, 0.7012, 0.952, 0.7012, 0.8442, 0.714, 0.8442, 0.3164, 0.952, 0.3036, 0.952, 0.3036, 0.8442, 0.3164, 0.8442, 0.3292, 0.952, 0.3164, 0.952, 0.3164, 0.8442, 0.3292, 0.8442, 0.342, 0.952, 0.3292, 0.952, 0.3292, 0.8442, 0.342, 0.8442, 0.3549, 0.952, 0.342, 0.952, 0.342, 0.8442, 0.3549, 0.8442, 0.3677, 0.952, 0.3549, 0.952, 0.3549, 0.8442, 0.3677, 0.8442, 0.3805, 0.952, 0.3677, 0.952, 0.3677, 0.8442, 0.3805, 0.8442, 0.3933, 0.952, 0.3805, 0.952, 0.3805, 0.8442, 0.3933, 0.8442, 0.4062, 0.952, 0.3933, 0.952, 0.3933, 0.8442, 0.4062, 0.8442, 0.419, 0.952, 0.4062, 0.952, 0.4062, 0.8442, 0.419, 0.8442, 0.4318, 0.952, 0.419, 0.952, 0.419, 0.8442, 0.4318, 0.8442, 0.4447, 0.952, 0.4318, 0.952, 0.4318, 0.8442, 0.4447, 0.8442, 0.4575, 0.952, 0.4447, 0.952, 0.4447, 0.8442, 0.4575, 0.8442, 0.7012, 0.952, 0.6884, 0.952, 0.6884, 0.8442, 0.7012, 0.8442, 0.6242, 0.952, 0.6114, 0.952, 0.6114, 0.8442, 0.6242, 0.8442, 0.6884, 0.952, 0.6755, 0.952, 0.6755, 0.8442, 0.6884, 0.8442, 0.6114, 0.952, 0.5986, 0.952, 0.5986, 0.8442, 0.6114, 0.8442, 0.6755, 0.952, 0.6627, 0.952, 0.6627, 0.8442, 0.6755, 0.8442, 0.5986, 0.952, 0.5858, 0.952, 0.5858, 0.8442, 0.5986, 0.8442, 0.6627, 0.952, 0.6499, 0.952, 0.6499, 0.8442, 0.6627, 0.8442, 0.5858, 0.952, 0.5729, 0.952, 0.5729, 0.8442, 0.5858, 0.8442, 0.6499, 0.952, 0.6371, 0.952, 0.6371, 0.8442, 0.6499, 0.8442, 0.5729, 0.952, 0.5601, 0.952, 0.5601, 0.8442, 0.5729, 0.8442, 0.6371, 0.952, 0.6242, 0.952, 0.6242, 0.8442, 0.6371, 0.8442, 0.5601, 0.952, 0.5473, 0.952, 0.5473, 0.8442, 0.5601, 0.8442, 0.5473, 0.952, 0.5344, 0.952, 0.5344, 0.8442, 0.5473, 0.8442, 0.5344, 0.952, 0.5216, 0.952, 0.5216, 0.8442, 0.5344, 0.8442, 0.5216, 0.952, 0.5088, 0.952, 0.5088, 0.8442, 0.5216, 0.8442, 0.5088, 0.952, 0.496, 0.952, 0.496, 0.8442, 0.5088, 0.8442, 0.496, 0.952, 0.4831, 0.952, 0.4831, 0.8442, 0.496, 0.8442, 0.4831, 0.952, 0.4703, 0.952, 0.4703, 0.8442, 0.4831, 0.8442, 0.4703, 0.952, 0.4575, 0.952, 0.4575, 0.8442, 0.4703, 0.8442, 1.07, 1.151, 1.07, 1.151, 1.07, 1.151, 1.07, 1.151, 1.07, 1.151, 1.07, 1.151, 1.07, 1.151, 1.07, 1.151, 1.07, 1.151, 1.07, 1.151, 1.07, 1.151, 1.07, 1.151, 1.07, 1.151, 1.07, 1.151, 1.07, 1.151, 1.07, 1.151, 1.07, 1.151, 1.07, 1.151, 1.07, 1.151, 1.07, 1.151, 1.07, 1.151, 1.07, 1.151, 1.07, 1.151, 1.07, 1.151, 1.07, 1.151, 1.07, 1.151, 1.07, 1.151, 1.07, 1.151, 1.07, 1.151, 1.07, 1.151, 1.07, 1.151, 1.07, 1.151, 1.07, 1.151, 1.07, 1.151, 1.07, 1.151, 1.07, 1.151, 1.07, 1.151, 1.07, 1.151, 1.07, 1.151, 1.07, 1.151, 1.07, 1.151, 1.07, 1.151, 1.07, 1.151, 1.07, 1.151, 1.07, 1.151, 1.07, 1.151, 1.07, 1.151, 1.07, 1.151, 1.07, 1.151, 1.07, 1.151, 1.07, 1.151, 1.07, 1.151, 1.07, 1.151, 1.07, 1.151, 1.07, 1.151, 1.07, 1.151, 1.07, 1.151, 1.07, 1.151, 1.07, 1.151, 1.07, 1.151, 1.07, 1.151, 1.07, 1.151, 1.07, 1.151, 1.07, 1.151, 1.07, 1.151, 1.07, 1.151, 1.07, 1.151, 1.07, 1.151, 1.07, 1.151, 1.07, 1.151, 1.07, 1.151, 1.07, 1.151, 1.07, 1.151, 1.07, 1.151, 1.07, 1.151, 1.07, 1.151, 1.07, 1.151, 1.07, 1.151, 1.07, 1.151, 1.07, 1.151, 1.07, 1.151, 1.07, 1.151, 1.07, 1.151, 1.07, 1.151, 1.07, 1.151, 1.07, 1.151, 1.07, 1.151, 1.07, 1.151, 1.07, 1.151, 1.07, 1.151, 1.07, 1.151, 1.07, 1.151, 1.07, 1.151, 1.07, 1.151, 1.07, 1.151, 1.07, 1.151, 1.07, 1.151, 1.07, 1.151, 1.07, 1.151, 1.07, 1.151, 1.07, 1.151, 1.07, 1.151, 1.07, 1.151, 1.07, 1.151, 1.07, 1.151, 1.07, 1.151, 1.07, 1.151, 1.07, 1.151, 1.07, 1.151, 1.07, 1.151, 1.07, 1.151, 1.07, 1.151, 1.07, 1.151, 1.07, 1.151, 1.07, 1.151, 1.07, 1.151, 1.07, 1.151, 1.07, 1.151, 1.07, 1.151, 1.07, 1.151, 1.07, 1.151, 1.07, 1.151, 1.07, 1.151, 1.07, 1.151, 1.07, 1.151, 1.07, 1.151, 1.07, 1.151, 1.07, 1.151, 0.7818, 0.7167, 0.8036, 0.7213, 0.8025, 0.7775, 0.7809, 0.7729, 0.9125, 0.7506, 0.9343, 0.7577, 0.9327, 0.8141, 0.911, 0.8069, 0.8036, 0.7213, 0.8253, 0.7263, 0.8242, 0.7825, 0.8025, 0.7775, 0.9343, 0.7577, 0.9561, 0.7653, 0.9544, 0.8217, 0.9327, 0.8141, 0.8253, 0.7263, 0.8471, 0.7317, 0.8459, 0.788, 0.8242, 0.7825, 0.9561, 0.7653, 0.978, 0.7734, 0.9762, 0.8298, 0.9544, 0.8217, 0.8471, 0.7317, 0.8689, 0.7376, 0.8676, 0.7938, 0.8459, 0.788, 0.978, 0.7734, 0.9998, 0.7819, 0.9979, 0.8384, 0.9762, 0.8298, 0.8689, 0.7376, 0.8907, 0.7439, 0.8893, 0.8002, 0.8676, 0.7938, 0.9998, 0.7819, 1.022, 0.7911, 1.02, 0.8476, 0.9979, 0.8384, 0.8907, 0.7439, 0.9125, 0.7506, 0.911, 0.8069, 0.8893, 0.8002, 1.022, 0.7911, 1.044, 0.8012, 1.042, 0.8579, 1.02, 0.8476, 1.044, 0.8012, 1.067, 0.8126, 1.063, 0.8708, 1.042, 0.8579, 0.3702, 0.7079, 0.3927, 0.7054, 0.3934, 0.762, 0.3713, 0.7668, 0.3927, 0.7054, 0.4145, 0.7031, 0.415, 0.7588, 0.3934, 0.762, 0.4145, 0.7031, 0.436, 0.7008, 0.4364, 0.7563, 0.415, 0.7588, 0.436, 0.7008, 0.4575, 0.6987, 0.4579, 0.7542, 0.4364, 0.7563, 0.4575, 0.6987, 0.479, 0.6971, 0.4793, 0.7525, 0.4579, 0.7542, 0.479, 0.6971, 0.5005, 0.6958, 0.5007, 0.7513, 0.4793, 0.7525, 0.7601, 0.7126, 0.7818, 0.7167, 0.7809, 0.7729, 0.7592, 0.7687, 0.7384, 0.7089, 0.7601, 0.7126, 0.7592, 0.7687, 0.7376, 0.7649, 0.7167, 0.7056, 0.7384, 0.7089, 0.7376, 0.7649, 0.716, 0.7616, 0.695, 0.7027, 0.7167, 0.7056, 0.716, 0.7616, 0.6944, 0.7586, 0.6733, 0.7002, 0.695, 0.7027, 0.6944, 0.7586, 0.6728, 0.7561, 0.6516, 0.6982, 0.6733, 0.7002, 0.6728, 0.7561, 0.6512, 0.7541, 0.63, 0.6966, 0.6516, 0.6982, 0.6512, 0.7541, 0.6296, 0.7524, 0.6084, 0.6954, 0.63, 0.6966, 0.6296, 0.7524, 0.6081, 0.7512, 0.5868, 0.6946, 0.6084, 0.6954, 0.6081, 0.7512, 0.5866, 0.7504, 0.5652, 0.6943, 0.5868, 0.6946, 0.5866, 0.7504, 0.5651, 0.75, 0.5436, 0.6944, 0.5652, 0.6943, 0.5651, 0.75, 0.5436, 0.75, 0.5221, 0.6949, 0.5436, 0.6944, 0.5436, 0.75, 0.5221, 0.7504, 0.5005, 0.6958, 0.5221, 0.6949, 0.5221, 0.7504, 0.5007, 0.7513])
me_circle.materials.append(mat_gold_ring)
me_circle.use_remesh_preserve_volume = False
me_circle.use_remesh_preserve_attributes = False
me_circle.use_mirror_vertex_groups = False
me_circle.update()

# ---- objects
ob_plane_004 = bpy.data.objects.new('Plane.004', me_plane_005)
ob_plane_003 = bpy.data.objects.new('Plane.003', me_plane_004)
ob_plane_002 = bpy.data.objects.new('Plane.002', me_plane_003)
ob_plane_001 = bpy.data.objects.new('Plane.001', me_plane_001)
ob_plane = bpy.data.objects.new('Plane', me_plane)
ob_cube = bpy.data.objects.new('Cube', me_cube)
ob_camera = bpy.data.objects.new('Camera', cam_camera)
ob_circle = bpy.data.objects.new('Circle', me_circle)

# ---- transforms, parenting, visibility, modifiers, constraints
ob_plane_004.location = (2.046, 0.0, 3.733)
ob_plane_004.rotation_euler = (-0.0, -2.216, -0.0)
ob_plane_004.scale = (0.8416, 0.9875, 0.4297)
ob_plane_004.lineart.crease_threshold = 0.0
ob_plane_003.location = (-0.5836, 0.0, 5.816)
ob_plane_003.scale = (2.184, 0.9873, 1.562)
ob_plane_003.lineart.crease_threshold = 0.0
ob_plane_002.location = (-2.497, 0.0, 4.612)
ob_plane_002.rotation_euler = (0.0, -0.9761, 0.0)
ob_plane_002.scale = (0.9329, 0.8738, 0.4464)
ob_plane_002.lineart.crease_threshold = 0.0
ob_plane_001.location = (0.1088, 7.823, 3.084)
ob_plane_001.rotation_euler = (1.571, -0.0, 0.0)
ob_plane_001.scale = (8.382, 4.63, 4.63)
ob_plane_001.lineart.crease_threshold = 0.0
ob_plane.location = (0.0, 0.0, 0.0)
ob_plane.scale = (3.992, -4.574, 4.966)
ob_plane.lineart.crease_threshold = 0.0
ob_cube.location = (0.0, 0.0, 0.719)
ob_cube.scale = (1.328, 0.6532, 0.6532)
ob_cube.lock_rotations_4d = False
ob_cube.empty_display_type = 'ARROWS'
ob_cube.lineart.crease_threshold = 0.0
_m = ob_cube.modifiers.new('Subsurf', 'SUBSURF')
_m.uv_smooth = 'PRESERVE_CORNERS'
_m.levels = 3
_m.render_levels = 3
_m.show_only_control_edges = False
ob_camera.location = (0.5976, -1.356, 1.602)
ob_camera.rotation_euler = (1.331, -0.02675, 0.06307)
ob_camera.lock_rotations_4d = False
ob_camera.empty_display_type = 'ARROWS'
ob_camera.color = (0.0, 0.0, 0.0, 0.0)
ob_camera.display_type = 'WIRE'
ob_camera.lineart.crease_threshold = 0.0
ob_circle.location = (0.5214, -0.4851, 1.393)
ob_circle.rotation_euler = (0.0, 0.2223, 0.0)
ob_circle.scale = (0.1926, 0.1926, 0.1926)
ob_circle.lineart.crease_threshold = 0.0
_m = ob_circle.modifiers.new('Subsurf', 'SUBSURF')
_m.uv_smooth = 'PRESERVE_CORNERS'
_m.quality = 2
_m.levels = 2
_m.show_only_control_edges = False

# ---- collection membership
col_collection_1.objects.link(ob_plane_004)
col_collection_1.objects.link(ob_plane_003)
col_collection_1.objects.link(ob_plane_002)
col_collection_1.objects.link(ob_plane_001)
col_collection_1.objects.link(ob_plane)
col_collection_1.objects.link(ob_cube)
col_collection_1.objects.link(ob_camera)
col_collection_2.objects.link(ob_plane_004)
col_collection_2.objects.link(ob_plane_003)
col_collection_2.objects.link(ob_plane_002)
col_collection_2.objects.link(ob_circle)
def _layer_coll(name, lc=None):
    lc = lc or bpy.context.view_layer.layer_collection
    for c in lc.children:
        if c.name == name: return c
        r = _layer_coll(name, c)
        if r: return r
_layer_coll('Collection 2').indirect_only = True

# ---- scene / render settings (as saved in the file)
scene.camera = ob_camera
scene.frame_start = 1; scene.frame_end = 250; scene.frame_set(2)
scene.render.engine = 'CYCLES'
scene.render.resolution_x = 3840
scene.render.resolution_y = 2160
scene.render.dither_intensity = 0.0
scene.render.film_transparent = True
scene.cycles.use_denoising = False
scene.cycles.samples = 1024
scene.cycles.sampling_pattern = 'TABULATED_SOBOL'
scene.cycles.use_adaptive_sampling = False
scene.cycles.use_light_tree = False
scene.cycles.blur_glossy = 0.0
scene.cycles.sample_clamp_indirect = 0.0
scene.view_settings.view_transform = 'Standard'
bpy.context.view_layer.update()
